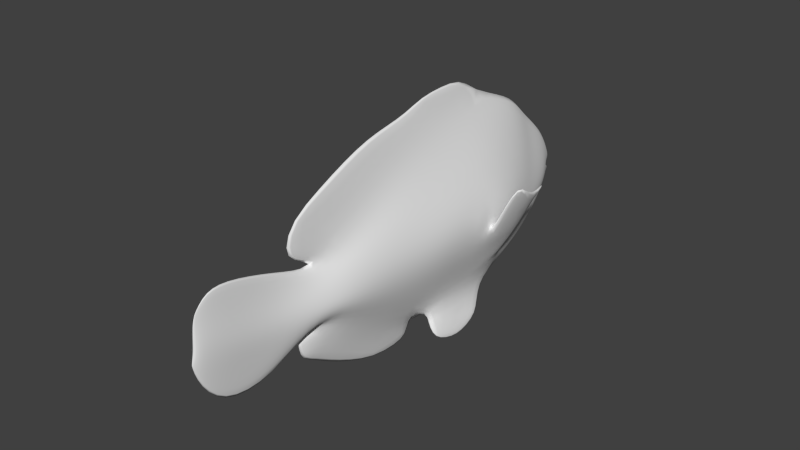 # Source: clownfish1banim2.blend  (saved by Blender 2.73.0; exported with 4.5.12 LTS)
import bpy
from mathutils import Matrix  # noqa: F401  (used for matrix-valued properties, if any)

bpy.ops.wm.read_factory_settings(use_empty=True)
scene = bpy.context.scene
scene.name = 'Scene'

# ---- collections
col_collection_1 = bpy.data.collections.new('Collection 1'); scene.collection.children.link(col_collection_1)

# ---- world
world_world = bpy.data.worlds.new('World'); scene.world = world_world
world_world.color = (0.05088, 0.05088, 0.05088)
world_world.use_sun_shadow = False
world_world.sun_shadow_jitter_overblur = 0.0
world_world.cycles.sampling_method = 'MANUAL'
world_world.cycles.sample_map_resolution = 256

# ---- meshes
me_plane = bpy.data.meshes.new('Plane')
me_plane.from_pydata([(-1.405, -0.3151, 0.05986), (-1.037, 0.4035, 0.05986), (1.0, 0.4035, 0.06466), (-0.3593, 1.221, 0.05986), (0.6465, 1.221, 0.1231), (-0.1362, -0.3225, 0.5523), (-0.01841, 0.4035, 0.3853), (0.1436, 1.221, 0.2949), (0.232, 1.582, 0.216), (-0.313, -1.022, 0.5176), (-0.3424, -1.876, 0.3853), (-0.3351, -2.178, 0.2949), (-0.3977, -2.62, 0.1928), (-0.4087, -2.813, 0.09101), (0.4014, 2.134, 0.09757), (0.3829, 2.848, 0.09297), (0.2467, 3.158, 0.04622), (0.4982, -0.3262, 0.3117), (0.5062, -1.641, 0.3117), (0.2441, -1.88, 0.3117), (0.1336, -2.181, 0.3117), (-0.1052, -2.622, 0.1978), (-0.3133, -2.939, 0.02887), (0.4908, 0.4035, 0.3117), (0.3951, 1.221, 0.3117), (0.4061, 1.574, 0.2236), (0.7047, 2.122, 0.0475), (0.7487, 2.832, 0.03716), (0.4935, 3.144, 0.05325), (-0.5276, 0.4035, 0.2637), (-0.1079, 1.221, 0.1998), (0.05784, 1.589, 0.16), (0.09798, 2.146, 0.02874), (0.01717, 2.865, 0.03104), (-8.141e-05, 3.172, 0.02345), (-0.7706, -0.3188, 0.2637), (-0.9916, -1.247, 0.2997), (-0.929, -1.873, 0.2637), (-0.8037, -2.175, 0.1955), (-0.6901, -2.618, 0.1345), (-0.5042, -2.852, 0.06536), (0.8231, -1.479, 0.1303), (1.021, -0.258, 0.145), (1.043, -0.4023, 0.09373), (1.001, -1.53, 0.08881), (1.303, -0.2289, 0.3536), (1.22, -1.254, 0.339), (1.325, -0.3732, 0.3024), (1.242, -1.305, 0.2974), (1.412, -0.7972, 0.3464), (1.44, -0.8573, 0.3002), (-0.2349, -0.7129, 0.5329), (0.433, -1.511, 0.3117), (0.1903, -1.016, 0.4658), (0.01141, -1.022, 0.4707), (-1.033, -2.044, 0.7547), (-0.2504, -1.445, 0.7285), (-0.9382, -0.8643, 0.9465), (-1.006, -0.8216, 0.9137), (-0.004506, -1.614, 0.5061), (-0.4034, -1.406, 0.8588), (-1.405, -0.3151, -0.05986), (1.133, -0.3299, 0.0), (-1.037, 0.4035, -0.05986), (1.0, 0.4035, -0.06466), (-0.3593, 1.221, -0.05986), (0.6465, 1.221, -0.1231), (-0.1163, 1.597, 0.0), (0.5802, 1.558, 0.0), (-1.917, -1.243, 0.0), (0.9921, -1.64, 0.0), (-1.755, -1.869, 0.0), (1.07, -1.884, 0.0), (-1.428, -2.173, 0.0), (0.7777, -2.184, 0.0), (-1.102, -2.616, 0.0), (0.3029, -2.624, 0.0), (-0.6834, -2.933, 0.0), (-0.1779, -2.941, 0.0), (-0.4524, -2.992, 0.0), (-0.3724, -3.014, 0.0), (-0.341, 2.159, 0.0), (1.235, 2.109, 0.0), (-0.4683, 2.882, 0.0), (1.314, 2.815, 0.0), (-0.3227, 3.13, 0.0), (0.7403, 3.238, 0.0), (0.06243, 3.281, 0.0), (0.431, 3.248, 0.0), (-1.617, 0.5127, 0.0), (-1.616, 1.074, 0.0), (-1.308, 1.714, 0.0), (-0.2983, 2.618, 0.0), (-2.016, -0.398, 0.0), (1.599, -0.3977, 0.0), (1.423, 1.266, 0.0), (1.253, 1.597, 0.0), (0.8085, 1.854, 0.0), (-0.1362, -0.3225, -0.5523), (-0.01841, 0.4035, -0.3853), (0.1436, 1.221, -0.2949), (0.232, 1.582, -0.216), (-0.313, -1.022, -0.5176), (-0.3424, -1.876, -0.3853), (-0.3351, -2.178, -0.2949), (-0.3977, -2.62, -0.1928), (-0.4087, -2.813, -0.09101), (-0.4124, -2.867, 0.0), (0.4014, 2.134, -0.09757), (0.3829, 2.848, -0.09297), (0.2467, 3.158, -0.04622), (0.2467, 3.265, 0.0), (0.4982, -0.3262, -0.3117), (0.5062, -1.641, -0.3117), (0.2441, -1.88, -0.3117), (0.1336, -2.181, -0.3117), (-0.1052, -2.622, -0.1978), (-0.3133, -2.939, -0.02887), (-0.3924, -3.009, 0.0), (0.4908, 0.4035, -0.3117), (0.3951, 1.221, -0.3117), (0.4061, 1.574, -0.2236), (0.7047, 2.122, -0.0475), (0.7487, 2.832, -0.03716), (0.4935, 3.144, -0.05325), (0.3388, 3.256, 0.0), (-0.5276, 0.4035, -0.2637), (-0.1079, 1.221, -0.1998), (0.05784, 1.589, -0.16), (0.09798, 2.146, -0.02874), (0.01717, 2.865, -0.03104), (-8.141e-05, 3.172, -0.02345), (0.1546, 3.273, 0.0), (-0.7706, -0.3188, -0.2637), (-0.9916, -1.247, -0.2997), (-0.929, -1.873, -0.2637), (-0.8037, -2.175, -0.1955), (-0.6901, -2.618, -0.1345), (-0.5042, -2.852, -0.06536), (-0.4324, -2.997, 0.0), (0.8231, -1.479, -0.1303), (1.021, -0.258, -0.145), (1.007, -0.8228, 0.0), (1.043, -0.4023, -0.09373), (1.001, -1.53, -0.08881), (1.303, -0.2289, -0.3536), (1.22, -1.254, -0.339), (1.325, -0.3732, -0.3024), (1.242, -1.305, -0.2974), (1.412, -0.7972, -0.3464), (1.44, -0.8573, -0.3002), (0.9096, 1.979, 0.0), (-0.2349, -0.7129, -0.5329), (0.433, -1.511, -0.3117), (0.1903, -1.016, -0.4658), (0.01141, -1.022, -0.4707), (-1.033, -2.044, -0.7547), (-0.2504, -1.445, -0.7285), (-0.9382, -0.8643, -0.9465), (-1.006, -0.8216, -0.9137), (-0.004506, -1.614, -0.5061), (-0.4034, -1.406, -0.8588)], [], [(17, 42, 62, 2, 23), (23, 2, 4, 24), (24, 4, 68, 25), (35, 0, 69, 36), (36, 69, 71, 37), (37, 71, 73, 38), (38, 73, 75, 39), (39, 75, 77, 40), (40, 77, 79, 139), (25, 68, 82, 26), (26, 82, 84, 27), (27, 84, 86, 28), (28, 86, 88, 125), (0, 89, 93), (3, 67, 92), (1, 3, 91, 90), (0, 1, 90, 89), (4, 96, 151), (4, 2, 95, 96), (2, 62, 94), (34, 16, 111, 132), (33, 15, 16, 34), (32, 14, 15, 33), (31, 8, 14, 32), (22, 13, 107, 118), (21, 12, 13, 22), (20, 11, 12, 21), (19, 10, 11, 20), (18, 54, 9, 10, 19), (53, 54, 58, 57), (30, 7, 8, 31), (29, 6, 7, 30), (35, 5, 6, 29), (49, 46, 48, 50), (70, 44, 41, 18, 19, 72), (72, 19, 20, 74), (74, 20, 21, 76), (76, 21, 22, 78), (78, 22, 118, 80), (16, 28, 125, 111), (15, 27, 28, 16), (14, 26, 27, 15), (8, 25, 26, 14), (7, 24, 25, 8), (6, 23, 24, 7), (5, 17, 23, 6), (0, 35, 29, 1), (1, 29, 30, 3), (3, 30, 31, 67), (67, 31, 32, 81), (81, 32, 33, 83), (83, 33, 34, 85), (85, 34, 132, 87), (13, 40, 139, 107), (12, 39, 40, 13), (11, 38, 39, 12), (10, 37, 38, 11), (9, 36, 37, 10), (5, 35, 36, 9, 51), (42, 17, 52, 18, 41), (62, 42, 43, 142), (43, 42, 45, 47), (41, 44, 48, 46), (42, 41, 46, 49, 45), (43, 44, 70, 142), (44, 43, 47, 50, 48), (45, 49, 50, 47), (95, 2, 94), (68, 4, 151, 97), (69, 0, 93), (91, 3, 92), (17, 5, 51, 53, 52), (53, 51, 9, 54), (56, 57, 58, 60), (52, 53, 56), (59, 56, 55), (54, 18, 59, 55, 60, 58), (53, 57, 56), (18, 52, 56, 59), (55, 56, 60), (112, 119, 64, 62, 141), (119, 120, 66, 64), (120, 121, 68, 66), (133, 134, 69, 61), (134, 135, 71, 69), (135, 136, 73, 71), (136, 137, 75, 73), (137, 138, 77, 75), (138, 139, 79, 77), (121, 122, 82, 68), (122, 123, 84, 82), (123, 124, 86, 84), (124, 125, 88, 86), (61, 93, 89), (65, 92, 67), (63, 90, 91, 65), (61, 89, 90, 63), (66, 151, 96), (66, 96, 95, 64), (64, 94, 62), (131, 132, 111, 110), (130, 131, 110, 109), (129, 130, 109, 108), (128, 129, 108, 101), (117, 118, 107, 106), (116, 117, 106, 105), (115, 116, 105, 104), (114, 115, 104, 103), (113, 114, 103, 102, 155), (154, 158, 159, 155), (127, 128, 101, 100), (126, 127, 100, 99), (133, 126, 99, 98), (149, 150, 148, 146), (70, 72, 114, 113, 140, 144), (72, 74, 115, 114), (74, 76, 116, 115), (76, 78, 117, 116), (78, 80, 118, 117), (110, 111, 125, 124), (109, 110, 124, 123), (108, 109, 123, 122), (101, 108, 122, 121), (100, 101, 121, 120), (99, 100, 120, 119), (98, 99, 119, 112), (61, 63, 126, 133), (63, 65, 127, 126), (65, 67, 128, 127), (67, 81, 129, 128), (81, 83, 130, 129), (83, 85, 131, 130), (85, 87, 132, 131), (106, 107, 139, 138), (105, 106, 138, 137), (104, 105, 137, 136), (103, 104, 136, 135), (102, 103, 135, 134), (98, 152, 102, 134, 133), (141, 140, 113, 153, 112), (62, 142, 143, 141), (143, 147, 145, 141), (140, 146, 148, 144), (141, 145, 149, 146, 140), (143, 142, 70, 144), (144, 148, 150, 147, 143), (145, 147, 150, 149), (95, 94, 64), (68, 97, 151, 66), (69, 93, 61), (91, 92, 65), (112, 153, 154, 152, 98), (154, 155, 102, 152), (157, 161, 159, 158), (153, 157, 154), (160, 156, 157), (155, 159, 161, 156, 160, 113), (154, 157, 158), (113, 160, 157, 153), (156, 161, 157)])
me_plane.polygons.foreach_set('use_smooth', [True] * 160)
_uv = me_plane.uv_layers.new(name='UVMap')
_uv.uv.foreach_set('vector', [0.6094, 0.4418, 0.545, 0.4164, 0.5286, 0.4216, 0.5712, 0.3366, 0.6359, 0.3532, 0.6359, 0.3532, 0.5712, 0.3366, 0.6452, 0.2487, 0.6769, 0.2568, 0.3533, 0.8496, 0.3246, 0.8439, 0.321, 0.7988, 0.3533, 0.8036, 0.7734, 0.483, 0.8561, 0.5038, 0.8898, 0.6338, 0.7692, 0.6033, 0.7692, 0.6033, 0.8898, 0.6338, 0.8469, 0.7047, 0.7393, 0.6775, 0.7393, 0.6775, 0.8469, 0.7047, 0.7941, 0.7309, 0.7128, 0.7103, 0.7128, 0.7103, 0.7941, 0.7309, 0.7366, 0.7741, 0.6829, 0.7606, 0.6829, 0.7606, 0.7366, 0.7741, 0.6715, 0.7988, 0.651, 0.783, 0.651, 0.783, 0.6715, 0.7988, 0.6396, 0.7984, 0.6369, 0.7984, 0.6882, 0.2135, 0.666, 0.2099, 0.6009, 0.1211, 0.6695, 0.1371, 0.6695, 0.1371, 0.6009, 0.1211, 0.6155, 0.03253, 0.6888, 0.04915, 0.6888, 0.04915, 0.6155, 0.03253, 0.7043, 0.0, 0.7326, 0.01954, 0.7326, 0.01954, 0.7043, 0.0, 0.7445, 0.009002, 0.7567, 0.01104, 0.8561, 0.5038, 0.9126, 0.41, 0.9322, 0.5341, 0.7751, 0.282, 0.7572, 0.2283, 0.8164, 0.1099, 0.8338, 0.404, 0.7751, 0.282, 0.915, 0.2534, 0.9322, 0.3416, 0.8561, 0.5038, 0.8338, 0.404, 0.9322, 0.3416, 0.9126, 0.41, 0.6452, 0.2487, 0.5806, 0.183, 0.6383, 0.1477, 0.6452, 0.2487, 0.5712, 0.3366, 0.5471, 0.2176, 0.5806, 0.183, 0.5712, 0.3366, 0.5286, 0.4216, 0.4662, 0.4145, 0.7973, 0.03253, 0.7649, 0.02603, 0.7688, 0.01307, 0.781, 0.0151, 0.7843, 0.06928, 0.7363, 0.05915, 0.7649, 0.02603, 0.7973, 0.03253, 0.7487, 0.1542, 0.7089, 0.1456, 0.7363, 0.05915, 0.7843, 0.06928, 0.7339, 0.2233, 0.7109, 0.2183, 0.7089, 0.1456, 0.7487, 0.1542, 0.6235, 0.7873, 0.6399, 0.7751, 0.6389, 0.7819, 0.6313, 0.7984, 0.6071, 0.7416, 0.6449, 0.7511, 0.6399, 0.7751, 0.6235, 0.7873, 0.5913, 0.6799, 0.6519, 0.6951, 0.6449, 0.7511, 0.6071, 0.7416, 0.5877, 0.6396, 0.6631, 0.6584, 0.6519, 0.6951, 0.5913, 0.6799, 0.5622, 0.6017, 0.6471, 0.5426, 0.6888, 0.5532, 0.6631, 0.6584, 0.5877, 0.6396, 0.9877, 0.8291, 0.9792, 0.8084, 0.9798, 0.6662, 0.9877, 0.6731, 0.7422, 0.2736, 0.7094, 0.2651, 0.7109, 0.2183, 0.7339, 0.2233, 0.7674, 0.387, 0.7013, 0.37, 0.7094, 0.2651, 0.7422, 0.2736, 0.7734, 0.483, 0.6904, 0.4621, 0.7013, 0.37, 0.7674, 0.387, 0.3599, 0.871, 0.3624, 0.9277, 0.3566, 0.9343, 0.3533, 0.8788, 0.5008, 0.5859, 0.5032, 0.5721, 0.5278, 0.5717, 0.5622, 0.6017, 0.5877, 0.6396, 0.4822, 0.613, 0.4822, 0.613, 0.5877, 0.6396, 0.5913, 0.6799, 0.5094, 0.6592, 0.5094, 0.6592, 0.5913, 0.6799, 0.6071, 0.7416, 0.5551, 0.7286, 0.5551, 0.7286, 0.6071, 0.7416, 0.6235, 0.7873, 0.606, 0.783, 0.606, 0.783, 0.6235, 0.7873, 0.6313, 0.7984, 0.6285, 0.7985, 0.7649, 0.02603, 0.7326, 0.01954, 0.7567, 0.01104, 0.7688, 0.01307, 0.7363, 0.05915, 0.6888, 0.04915, 0.7326, 0.01954, 0.7649, 0.02603, 0.7089, 0.1456, 0.6695, 0.1371, 0.6888, 0.04915, 0.7363, 0.05915, 0.7109, 0.2183, 0.6882, 0.2135, 0.6695, 0.1371, 0.7089, 0.1456, 0.7094, 0.2651, 0.6769, 0.2568, 0.6882, 0.2135, 0.7109, 0.2183, 0.7013, 0.37, 0.6359, 0.3532, 0.6769, 0.2568, 0.7094, 0.2651, 0.6904, 0.4621, 0.6094, 0.4418, 0.6359, 0.3532, 0.7013, 0.37, 0.8561, 0.5038, 0.7734, 0.483, 0.7674, 0.387, 0.8338, 0.404, 0.8338, 0.404, 0.7674, 0.387, 0.7422, 0.2736, 0.7751, 0.282, 0.7751, 0.282, 0.7422, 0.2736, 0.7339, 0.2233, 0.7572, 0.2283, 0.7572, 0.2283, 0.7339, 0.2233, 0.7487, 0.1542, 0.8059, 0.1672, 0.8059, 0.1672, 0.7487, 0.1542, 0.7843, 0.06928, 0.8476, 0.08333, 0.8476, 0.08333, 0.7843, 0.06928, 0.7973, 0.03253, 0.8375, 0.04835, 0.8375, 0.04835, 0.7973, 0.03253, 0.781, 0.0151, 0.7932, 0.01714, 0.6399, 0.7751, 0.651, 0.783, 0.6369, 0.7984, 0.6389, 0.7819, 0.6449, 0.7511, 0.6829, 0.7606, 0.651, 0.783, 0.6399, 0.7751, 0.6519, 0.6951, 0.7128, 0.7103, 0.6829, 0.7606, 0.6449, 0.7511, 0.6631, 0.6584, 0.7393, 0.6775, 0.7128, 0.7103, 0.6519, 0.6951, 0.6888, 0.5532, 0.7692, 0.6033, 0.7393, 0.6775, 0.6631, 0.6584, 0.6904, 0.4621, 0.7734, 0.483, 0.7692, 0.6033, 0.6888, 0.5532, 0.6895, 0.513, 0.545, 0.4164, 0.6094, 0.4418, 0.5762, 0.5884, 0.5622, 0.6017, 0.5278, 0.5717, 0.9532, 0.8307, 0.9322, 0.8404, 0.9392, 0.822, 0.9508, 0.7692, 0.9865, 0.4794, 0.9897, 0.4975, 0.9518, 0.5014, 0.9486, 0.4833, 0.996, 0.3342, 0.9716, 0.337, 0.9439, 0.304, 0.9477, 0.298, 0.996, 0.1781, 0.996, 0.3342, 0.9477, 0.298, 0.9322, 0.2372, 0.9587, 0.1686, 0.9392, 0.822, 0.9384, 0.68, 0.95, 0.6662, 0.9508, 0.7692, 0.9897, 0.337, 0.9865, 0.4794, 0.9486, 0.4833, 0.9322, 0.4225, 0.9577, 0.3655, 0.3624, 0.7988, 0.3599, 0.871, 0.3533, 0.8788, 0.3553, 0.8171, 0.5471, 0.2176, 0.5712, 0.3366, 0.4662, 0.4145, 0.666, 0.2099, 0.6452, 0.2487, 0.6383, 0.1477, 0.647, 0.1663, 0.8898, 0.6338, 0.8561, 0.5038, 0.9322, 0.5341, 0.915, 0.2534, 0.7751, 0.282, 0.8164, 0.1099, 0.6094, 0.4418, 0.6904, 0.4621, 0.6895, 0.513, 0.6243, 0.5359, 0.5762, 0.5884, 0.6243, 0.5359, 0.6895, 0.513, 0.6888, 0.5532, 0.6471, 0.5426, 0.7354, 0.9135, 0.6371, 0.849, 0.6292, 0.842, 0.7252, 0.8965, 0.7669, 0.9932, 0.6947, 0.9801, 0.7354, 0.9135, 0.7654, 0.9372, 0.7354, 0.9135, 0.7861, 0.7988, 0.489, 0.8629, 0.5698, 0.7988, 0.5682, 0.8631, 0.6292, 0.9912, 0.5423, 0.9136, 0.4662, 0.9912, 0.6947, 0.9801, 0.6371, 0.849, 0.7354, 0.9135, 0.7861, 0.998, 0.7669, 0.9932, 0.7354, 0.9135, 0.7654, 0.9372, 0.7861, 0.7988, 0.7354, 0.9135, 0.7252, 0.8965, 0.145, 0.3571, 0.1715, 0.4457, 0.1054, 0.4623, 0.06248, 0.3773, 0.07965, 0.3825, 0.1715, 0.4457, 0.2126, 0.5421, 0.1798, 0.5502, 0.1054, 0.4623, 0.2126, 0.5421, 0.2234, 0.5854, 0.1999, 0.5889, 0.1798, 0.5502, 0.3088, 0.3159, 0.3048, 0.1956, 0.4238, 0.165, 0.3904, 0.295, 0.3048, 0.1956, 0.2747, 0.1214, 0.3809, 0.09409, 0.4238, 0.165, 0.2747, 0.1214, 0.2478, 0.08854, 0.3281, 0.06794, 0.3809, 0.09409, 0.2478, 0.08854, 0.2175, 0.0383, 0.2705, 0.02469, 0.3281, 0.06794, 0.2175, 0.0383, 0.1852, 0.01586, 0.2054, 0.0, 0.2705, 0.02469, 0.1852, 0.01586, 0.1708, 0.0004624, 0.1735, 0.0004812, 0.2054, 0.0, 0.2234, 0.5854, 0.2037, 0.6618, 0.1348, 0.6778, 0.1999, 0.5889, 0.2037, 0.6618, 0.2229, 0.7497, 0.1494, 0.7663, 0.1348, 0.6778, 0.2229, 0.7497, 0.2668, 0.7793, 0.2382, 0.7988, 0.1494, 0.7663, 0.2668, 0.7793, 0.2906, 0.7878, 0.2784, 0.7898, 0.2382, 0.7988, 0.3904, 0.295, 0.4662, 0.2646, 0.4466, 0.3888, 0.3094, 0.5168, 0.3504, 0.6889, 0.2911, 0.5705, 0.3681, 0.3948, 0.4662, 0.4571, 0.449, 0.5454, 0.3094, 0.5168, 0.3904, 0.295, 0.4466, 0.3888, 0.4662, 0.4571, 0.3681, 0.3948, 0.1798, 0.5502, 0.1722, 0.6512, 0.1145, 0.6159, 0.1798, 0.5502, 0.1145, 0.6159, 0.08096, 0.5812, 0.1054, 0.4623, 0.1054, 0.4623, 0.0, 0.3844, 0.06248, 0.3773, 0.3314, 0.7663, 0.315, 0.7837, 0.3028, 0.7857, 0.2991, 0.7728, 0.3184, 0.7295, 0.3314, 0.7663, 0.2991, 0.7728, 0.2708, 0.7397, 0.2828, 0.6446, 0.3184, 0.7295, 0.2708, 0.7397, 0.2434, 0.6533, 0.2687, 0.5756, 0.2828, 0.6446, 0.2434, 0.6533, 0.2461, 0.5806, 0.1575, 0.01161, 0.1652, 0.0004249, 0.1728, 0.01701, 0.1743, 0.02383, 0.1421, 0.0573, 0.1575, 0.01161, 0.1743, 0.02383, 0.1799, 0.04783, 0.127, 0.1191, 0.1421, 0.0573, 0.1799, 0.04783, 0.1875, 0.1039, 0.1233, 0.1594, 0.127, 0.1191, 0.1875, 0.1039, 0.1992, 0.1405, 0.09786, 0.1972, 0.1233, 0.1594, 0.1992, 0.1405, 0.2256, 0.2457, 0.1837, 0.2564, 0.9792, 0.6662, 0.9792, 0.8222, 0.9713, 0.8291, 0.9706, 0.6869, 0.2772, 0.5253, 0.2687, 0.5756, 0.2461, 0.5806, 0.245, 0.5338, 0.3028, 0.4119, 0.2772, 0.5253, 0.245, 0.5338, 0.2374, 0.429, 0.3088, 0.3159, 0.3028, 0.4119, 0.2374, 0.429, 0.2274, 0.3368, 0.9373, 0.1, 0.9322, 0.09301, 0.9487, 0.03319, 0.9528, 0.03921, 0.03465, 0.213, 0.01606, 0.1859, 0.1233, 0.1594, 0.09786, 0.1972, 0.06235, 0.2273, 0.03756, 0.2268, 0.01606, 0.1859, 0.04322, 0.1397, 0.127, 0.1191, 0.1233, 0.1594, 0.04322, 0.1397, 0.08902, 0.07033, 0.1421, 0.0573, 0.127, 0.1191, 0.08902, 0.07033, 0.1399, 0.01582, 0.1575, 0.01161, 0.1421, 0.0573, 0.1399, 0.01582, 0.1624, 0.0004061, 0.1652, 0.0004249, 0.1575, 0.01161, 0.2991, 0.7728, 0.3028, 0.7857, 0.2906, 0.7878, 0.2668, 0.7793, 0.2708, 0.7397, 0.2991, 0.7728, 0.2668, 0.7793, 0.2229, 0.7497, 0.2434, 0.6533, 0.2708, 0.7397, 0.2229, 0.7497, 0.2037, 0.6618, 0.2461, 0.5806, 0.2434, 0.6533, 0.2037, 0.6618, 0.2234, 0.5854, 0.245, 0.5338, 0.2461, 0.5806, 0.2234, 0.5854, 0.2126, 0.5421, 0.2374, 0.429, 0.245, 0.5338, 0.2126, 0.5421, 0.1715, 0.4457, 0.2274, 0.3368, 0.2374, 0.429, 0.1715, 0.4457, 0.145, 0.3571, 0.3904, 0.295, 0.3681, 0.3948, 0.3028, 0.4119, 0.3088, 0.3159, 0.3681, 0.3948, 0.3094, 0.5168, 0.2772, 0.5253, 0.3028, 0.4119, 0.3094, 0.5168, 0.2911, 0.5705, 0.2687, 0.5756, 0.2772, 0.5253, 0.2911, 0.5705, 0.3398, 0.6316, 0.2828, 0.6446, 0.2687, 0.5756, 0.3398, 0.6316, 0.3816, 0.7154, 0.3184, 0.7295, 0.2828, 0.6446, 0.3816, 0.7154, 0.3715, 0.7504, 0.3314, 0.7663, 0.3184, 0.7295, 0.3715, 0.7504, 0.3271, 0.7817, 0.315, 0.7837, 0.3314, 0.7663, 0.1743, 0.02383, 0.1728, 0.01701, 0.1708, 0.0004624, 0.1852, 0.01586, 0.1799, 0.04783, 0.1743, 0.02383, 0.1852, 0.01586, 0.2175, 0.0383, 0.1875, 0.1039, 0.1799, 0.04783, 0.2175, 0.0383, 0.2478, 0.08854, 0.1992, 0.1405, 0.1875, 0.1039, 0.2478, 0.08854, 0.2747, 0.1214, 0.2256, 0.2457, 0.1992, 0.1405, 0.2747, 0.1214, 0.3048, 0.1956, 0.2274, 0.3368, 0.2264, 0.286, 0.2256, 0.2457, 0.3048, 0.1956, 0.3088, 0.3159, 0.07965, 0.3825, 0.06235, 0.2273, 0.09786, 0.1972, 0.1118, 0.2106, 0.145, 0.3571, 0.9532, 0.8307, 0.9508, 0.7692, 0.9641, 0.822, 0.9706, 0.8404, 0.9853, 0.5238, 0.9485, 0.5196, 0.952, 0.5014, 0.9887, 0.5056, 1.0, 0.002875, 0.9528, 0.03921, 0.9487, 0.03319, 0.9754, 0.0, 1.0, 0.159, 0.9638, 0.1686, 0.9373, 0.1, 0.9528, 0.03921, 1.0, 0.002875, 0.9641, 0.822, 0.9508, 0.7692, 0.95, 0.6662, 0.962, 0.68, 0.9887, 0.6662, 0.9578, 0.6374, 0.9322, 0.5805, 0.9485, 0.5196, 0.9853, 0.5238, 0.3691, 0.8787, 0.3624, 0.8605, 0.3633, 0.7988, 0.3691, 0.8065, 0.08096, 0.5812, 0.0, 0.3844, 0.1054, 0.4623, 0.1999, 0.5889, 0.1809, 0.6326, 0.1722, 0.6512, 0.1798, 0.5502, 0.4238, 0.165, 0.4662, 0.2646, 0.3904, 0.295, 0.449, 0.5454, 0.3504, 0.6889, 0.3094, 0.5168, 0.145, 0.3571, 0.1118, 0.2106, 0.1608, 0.2631, 0.2264, 0.286, 0.2274, 0.3368, 0.1608, 0.2631, 0.1837, 0.2564, 0.2256, 0.2457, 0.2264, 0.286, 0.2696, 0.8855, 0.2592, 0.9031, 0.1634, 0.9585, 0.1711, 0.9515, 0.3018, 0.8037, 0.2696, 0.8855, 0.2293, 0.8179, 0.3001, 0.8606, 0.321, 1.0, 0.2696, 0.8855, 0.1391, 0.8632, 0.1634, 0.9937, 0.08671, 0.9161, 0.0, 0.9937, 0.05992, 0.864, 0.05761, 0.7988, 0.2293, 0.8179, 0.2696, 0.8855, 0.1711, 0.9515, 0.321, 0.7988, 0.3001, 0.8606, 0.2696, 0.8855, 0.3018, 0.8037, 0.321, 1.0, 0.2592, 0.9031, 0.2696, 0.8855])
me_plane.use_remesh_preserve_volume = False
me_plane.use_remesh_preserve_attributes = False
me_plane.use_mirror_vertex_groups = False
me_plane.update()
arm_armature = bpy.data.armatures.new('Armature')  # bones are not reproduced

# ---- objects
ob_armature = bpy.data.objects.new('Armature', arm_armature)
ob_plane = bpy.data.objects.new('Plane', me_plane)

# ---- transforms, parenting, visibility, modifiers, constraints
ob_armature.location = (0.0, 1.411, 0.0)
ob_armature.rotation_euler = (-1.63, -0.0, 0.0)
ob_armature.show_in_front = True
ob_armature.lineart.crease_threshold = 0.0
ob_plane.parent = ob_armature
ob_plane.matrix_parent_inverse = Matrix(((1.0, 0.0, -0.0, -0.0), (0.0, -0.05961, -0.9982, 0.0841), (0.0, 0.9982, -0.05961, -1.408), (0.0, 0.0, 0.0, 1.0)))
ob_plane.location = (0.0, 0.0, 0.0)
ob_plane.rotation_euler = (-1.571, 1.712, 1.571)
ob_plane.lineart.crease_threshold = 0.0
_vg = ob_plane.vertex_groups.new(name='Bone')
for _i, _w in zip([0, 9, 10, 11, 12, 13, 18, 19, 20, 21, 22, 35, 36, 37, 38, 39, 40, 41, 44, 46, 47, 48, 49, 50, 51, 52, 53, 54, 61, 69, 70, 71, 72, 73, 74, 75, 76, 77, 78, 79, 80, 89, 93, 102, 103, 104, 105, 106, 107, 113, 114, 115, 116, 117, 118, 133, 134, 135, 136, 137, 138, 139, 140, 142, 144, 146, 148, 149, 150, 152, 153, 154, 155], [0.07459, 0.1269, 0.7442, 0.8959, 0.9404, 0.9484, 0.1395, 0.8467, 0.9769, 0.9855, 0.9624, 0.04716, 0.1708, 0.4543, 0.7357, 0.8793, 0.9337, 0.08412, 0.1203, 0.07747, 0.00488, 0.08242, 0.03878, 0.04343, 0.02415, 0.07163, 0.01961, 0.06011, 0.07535, 0.1883, 0.1867, 0.4194, 0.7292, 0.645, 0.9305, 0.8364, 0.9918, 0.9242, 0.9666, 0.9393, 0.961, 0.04927, 0.08987, 0.124, 0.7591, 0.8996, 0.9414, 0.9486, 0.9508, 0.2087, 0.8593, 0.9786, 0.9859, 0.9625, 0.9595, 0.0514, 0.1674, 0.4565, 0.7374, 0.8799, 0.9339, 0.9434, 0.0813, 0.04958, 0.1243, 0.07749, 0.08255, 0.04336, 0.04964, 0.03079, 0.05096, 0.01691, 0.0606]): _vg.add([_i], _w, 'REPLACE')
_vg = ob_plane.vertex_groups.new(name='Bone.001')
for _i, _w in zip([0, 1, 2, 5, 9, 10, 17, 18, 19, 35, 36, 37, 38, 41, 42, 43, 44, 45, 46, 47, 48, 49, 50, 51, 52, 53, 54, 57, 59, 61, 62, 63, 64, 69, 70, 71, 72, 73, 74, 89, 93, 94, 95, 98, 102, 103, 104, 112, 113, 114, 119, 133, 134, 135, 136, 140, 141, 142, 143, 144, 145, 146, 147, 148, 149, 150, 152, 153, 154, 155, 158, 159, 160], [0.1112, 0.01735, 0.06576, 0.1072, 0.3478, 0.06201, 0.06508, 0.1732, 0.01859, 0.0967, 0.1205, 0.05565, 0.01431, 0.55, 0.3992, 0.5566, 0.6078, 0.4846, 0.5549, 0.4959, 0.5625, 0.519, 0.5264, 0.3554, 0.384, 0.1654, 0.1446, 0.001086, 0.0004451, 0.112, 0.292, 0.01907, 0.0675, 0.126, 0.625, 0.07835, 0.1955, 0.04078, 0.04664, 0.07483, 0.1512, 0.1458, 0.0114, 0.1584, 0.4202, 0.09414, 0.005569, 0.3456, 0.6694, 0.1164, 0.004738, 0.09943, 0.1519, 0.068, 0.02544, 0.7277, 0.4521, 0.6112, 0.5806, 0.6547, 0.5343, 0.6489, 0.5491, 0.6492, 0.5905, 0.5969, 0.4488, 0.7908, 0.2674, 0.2608, 0.04338, 0.02789, 0.07223]): _vg.add([_i], _w, 'REPLACE')
_vg = ob_plane.vertex_groups.new(name='Bone.002')
for _i, _w in zip([0, 1, 2, 3, 4, 5, 6, 7, 9, 17, 23, 24, 29, 30, 35, 36, 37, 38, 41, 42, 43, 44, 45, 46, 47, 48, 49, 50, 51, 52, 53, 54, 61, 62, 63, 64, 65, 66, 68, 69, 70, 71, 73, 89, 90, 91, 92, 93, 94, 95, 96, 97, 98, 99, 100, 102, 112, 119, 120, 126, 127, 133, 134, 135, 136, 140, 141, 142, 143, 144, 145, 146, 147, 148, 149, 150, 151, 152, 153, 154, 155], [0.5236, 0.6399, 0.7892, 0.1115, 0.1267, 0.7925, 0.8998, 0.0558, 0.1024, 0.9088, 0.9123, 0.08967, 0.7681, 0.08638, 0.6315, 0.1804, 0.07331, 0.02302, 0.1359, 0.5692, 0.3741, 0.1428, 0.4412, 0.2333, 0.423, 0.2282, 0.356, 0.3426, 0.2718, 0.1165, 0.08362, 0.05317, 0.5232, 0.6542, 0.639, 0.7862, 0.1114, 0.1262, 0.01539, 0.2534, 0.08564, 0.1138, 0.05565, 0.5451, 0.5476, 0.1594, 0.06946, 0.458, 0.778, 0.6282, 0.1573, 0.06619, 0.7287, 0.8925, 0.05521, 0.08683, 0.5294, 0.8922, 0.08815, 0.7657, 0.08603, 0.6302, 0.1605, 0.06895, 0.02058, 0.1123, 0.4947, 0.2865, 0.3523, 0.137, 0.4045, 0.2061, 0.3869, 0.2001, 0.3091, 0.2985, 0.08611, 0.2469, 0.0199, 0.06761, 0.05098]): _vg.add([_i], _w, 'REPLACE')
_vg = ob_plane.vertex_groups.new(name='Bone.003')
for _i, _w in zip([0, 1, 2, 3, 4, 6, 7, 8, 23, 24, 25, 26, 29, 30, 31, 32, 35, 61, 62, 63, 64, 65, 66, 67, 68, 69, 81, 82, 89, 90, 91, 92, 93, 94, 95, 96, 97, 99, 100, 101, 119, 120, 121, 122, 126, 127, 128, 129, 133, 151], [0.1061, 0.249, 0.1367, 0.8565, 0.8427, 0.08068, 0.94, 0.9597, 0.07275, 0.9008, 0.921, 0.09424, 0.1635, 0.9014, 0.95, 0.06882, 0.06228, 0.1062, 0.01846, 0.249, 0.1369, 0.8565, 0.8427, 0.9081, 0.8805, 0.04957, 0.08332, 0.05918, 0.2066, 0.3744, 0.8058, 0.877, 0.09326, 0.06465, 0.329, 0.8077, 0.8612, 0.08094, 0.9401, 0.9597, 0.07284, 0.9008, 0.921, 0.09424, 0.1636, 0.9014, 0.95, 0.06882, 0.06231, 0.8498]): _vg.add([_i], _w, 'REPLACE')
_vg = ob_plane.vertex_groups.new(name='Bone.004')
for _i, _w in zip([8, 14, 15, 16, 25, 26, 27, 28, 31, 32, 33, 34, 67, 68, 81, 82, 83, 84, 85, 86, 87, 88, 92, 96, 97, 101, 108, 109, 110, 111, 121, 122, 123, 124, 125, 128, 129, 130, 131, 132, 151], [0.02157, 0.9817, 0.9996, 0.9987, 0.06543, 0.9029, 0.9881, 0.9992, 0.03089, 0.9299, 0.9892, 0.9954, 0.06456, 0.08499, 0.9146, 0.9366, 0.9874, 0.9871, 0.9944, 0.9975, 0.9955, 0.9993, 0.03832, 0.002862, 0.06895, 0.02157, 0.9817, 0.9996, 0.9987, 0.9985, 0.06544, 0.9029, 0.9881, 0.9992, 0.9993, 0.03089, 0.9299, 0.9892, 0.9954, 0.9963, 0.05941]): _vg.add([_i], _w, 'REPLACE')
_vg = ob_plane.vertex_groups.new(name='Bone.005')
for _i, _w in zip([0, 1, 5, 9, 10, 11, 18, 19, 35, 36, 37, 38, 39, 41, 43, 44, 45, 46, 47, 48, 49, 50, 51, 52, 53, 54, 55, 56, 57, 58, 59, 60, 61, 63, 69, 70, 71, 72, 73, 75, 77, 89, 93, 102, 103, 104, 133, 134, 135, 136, 137, 140, 142, 144, 146, 148, 149, 150, 152, 155], [0.09395, 0.005435, 0.04993, 0.3447, 0.1137, 0.02759, 0.6799, 0.1149, 0.07869, 0.1437, 0.1031, 0.0704, 0.02875, 0.2196, 0.01135, 0.1154, 0.01818, 0.121, 0.02676, 0.1133, 0.0659, 0.06959, 0.3072, 0.4244, 0.7045, 0.7196, 0.9837, 0.9938, 0.9503, 0.959, 0.9524, 0.9888, 0.09811, 0.007825, 0.1943, 0.08609, 0.1881, 0.03768, 0.1255, 0.05928, 0.005206, 0.06401, 0.1076, 0.07032, 0.05552, 0.01614, 0.09412, 0.363, 0.3064, 0.1227, 0.04647, 0.02887, 0.02068, 0.05927, 0.02734, 0.0319, 0.002433, 0.005162, 0.009487, 0.0006668]): _vg.add([_i], _w, 'REPLACE')
_vg = ob_plane.vertex_groups.new(name='Bone.006')
for _i, _w in zip([0, 1, 9, 10, 11, 35, 36, 37, 38, 39, 61, 69, 71, 73, 75, 77, 89, 93, 98, 102, 103, 104, 112, 113, 133, 134, 135, 136, 137, 140, 152, 153, 154, 155, 156, 157, 158, 159, 160, 161], [0.08909, 0.001921, 0.07158, 0.05288, 0.01383, 0.08153, 0.3614, 0.3032, 0.1199, 0.04208, 0.08378, 0.1875, 0.181, 0.1196, 0.05556, 0.0007144, 0.05756, 0.09886, 0.0674, 0.2922, 0.06389, 0.002371, 0.0746, 0.09777, 0.06184, 0.1334, 0.08954, 0.06149, 0.02039, 0.02235, 0.2243, 0.1158, 0.615, 0.5993, 0.9694, 0.9921, 0.9282, 0.9389, 0.8988, 0.9825]): _vg.add([_i], _w, 'REPLACE')
_m = ob_plane.modifiers.new('Subsurf', 'SUBSURF')
_m.uv_smooth = 'PRESERVE_CORNERS'
_m.quality = 2
_m.show_only_control_edges = False
_m = ob_plane.modifiers.new('Armature', 'ARMATURE')
_m.object = ob_armature

# ---- collection membership
col_collection_1.objects.link(ob_armature)
col_collection_1.objects.link(ob_plane)

# ---- scene / render settings (as saved in the file)
scene.frame_start = 1; scene.frame_end = 32; scene.frame_set(14)
scene.render.engine = 'BLENDER_EEVEE_NEXT'
scene.render.resolution_percentage = 50
scene.render.dither_intensity = 0.0
scene.cycles.use_denoising = False
scene.cycles.samples = 10
scene.cycles.sampling_pattern = 'TABULATED_SOBOL'
scene.cycles.light_sampling_threshold = 0.0
scene.cycles.use_adaptive_sampling = False
scene.cycles.use_light_tree = False
scene.cycles.blur_glossy = 0.0
scene.cycles.pixel_filter_type = 'GAUSSIAN'
scene.cycles.sample_clamp_indirect = 0.0
scene.view_settings.view_transform = 'Standard'
bpy.context.view_layer.update()

# ---- added for rendering (the .blend has no active camera and no usable light): camera, sun
cam_auto = bpy.data.cameras.new('AutoCamera')
cam_auto.lens = 50.0
cam_auto.sensor_width = 36.0
cam_auto.clip_end = 1000.0
ob_auto_camera = bpy.data.objects.new('AutoCamera', cam_auto)
scene.collection.objects.link(ob_auto_camera)
ob_auto_camera.location = (7.30965, -8.88105, 6.09405)
ob_auto_camera.rotation_euler = (1.09748, -7.21219e-08, 0.694738)
scene.camera = ob_auto_camera
light_auto_sun = bpy.data.lights.new('AutoSun', 'SUN')
light_auto_sun.energy = 3.0
light_auto_sun.angle = 0.0523599
ob_auto_sun = bpy.data.objects.new('AutoSun', light_auto_sun)
scene.collection.objects.link(ob_auto_sun)
ob_auto_sun.rotation_euler = (0.872665, 0.174533, 0.523599)
bpy.context.view_layer.update()
